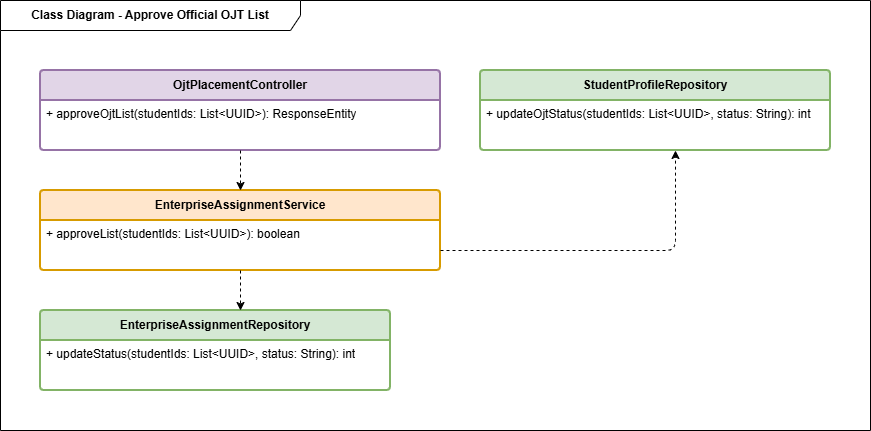

The diagram above was exported from draw.io. Its source (the exported page's mxGraphModel, read from the mxfile embedded in the PNG):
<mxGraphModel dx="1425" dy="767" grid="1" gridSize="10" guides="1" tooltips="1" connect="1" arrows="1" fold="1" page="1" pageScale="1" pageWidth="1200" pageHeight="800" math="0" shadow="0">
  <root>
    <mxCell id="0" />
    <mxCell id="1" parent="0" />
    <mxCell id="frame" parent="1" style="shape=umlFrame;whiteSpace=wrap;html=1;pointerEvents=0;width=300;height=30;fontStyle=1;" value="Class Diagram - Approve Official OJT List" vertex="1">
      <mxGeometry height="430" width="870" x="50" y="40" as="geometry" />
    </mxCell>
    <mxCell id="c1" parent="1" style="swimlane;childLayout=stackLayout;horizontal=1;startSize=30;horizontalStack=0;rounded=1;fontStyle=1;strokeWidth=2;align=center;arcSize=4;whiteSpace=wrap;html=1;fillColor=#e1d5e7;strokeColor=#9673a6;" value="OjtPlacementController" vertex="1">
      <mxGeometry height="80" width="400" x="90" y="110" as="geometry" />
    </mxCell>
    <mxCell id="c1_attr" parent="c1" style="align=left;strokeColor=none;fillColor=none;spacingLeft=4;spacingRight=4;verticalAlign=top;resizable=0;rotatable=0;part=1;html=1;whiteSpace=wrap;overflow=hidden;" value="+ approveOjtList(studentIds: List&amp;lt;UUID&amp;gt;): ResponseEntity" vertex="1">
      <mxGeometry height="50" width="400" y="30" as="geometry" />
    </mxCell>
    <mxCell id="s1" parent="1" style="swimlane;childLayout=stackLayout;horizontal=1;startSize=30;horizontalStack=0;rounded=1;fontStyle=1;strokeWidth=2;align=center;arcSize=4;whiteSpace=wrap;html=1;fillColor=#ffe6cc;strokeColor=#d79b00;" value="EnterpriseAssignmentService" vertex="1">
      <mxGeometry height="80" width="400" x="90" y="230" as="geometry" />
    </mxCell>
    <mxCell id="s1_attr" parent="s1" style="align=left;strokeColor=none;fillColor=none;spacingLeft=4;spacingRight=4;verticalAlign=top;resizable=0;rotatable=0;part=1;html=1;whiteSpace=wrap;overflow=hidden;" value="+ approveList(studentIds: List&amp;lt;UUID&amp;gt;): boolean" vertex="1">
      <mxGeometry height="50" width="400" y="30" as="geometry" />
    </mxCell>
    <mxCell id="r1" parent="1" style="swimlane;childLayout=stackLayout;horizontal=1;startSize=30;horizontalStack=0;rounded=1;fontStyle=1;strokeWidth=2;align=center;arcSize=4;whiteSpace=wrap;html=1;fillColor=#d5e8d4;strokeColor=#82b366;" value="EnterpriseAssignmentRepository" vertex="1">
      <mxGeometry height="80" width="350" x="90" y="350" as="geometry" />
    </mxCell>
    <mxCell id="r1_attr" parent="r1" style="align=left;strokeColor=none;fillColor=none;spacingLeft=4;spacingRight=4;verticalAlign=top;resizable=0;rotatable=0;part=1;html=1;whiteSpace=wrap;overflow=hidden;" value="+ updateStatus(studentIds: List&amp;lt;UUID&amp;gt;, status: String): int" vertex="1">
      <mxGeometry height="50" width="350" y="30" as="geometry" />
    </mxCell>
    <mxCell id="r2" parent="1" style="swimlane;childLayout=stackLayout;horizontal=1;startSize=30;horizontalStack=0;rounded=1;fontStyle=1;strokeWidth=2;align=center;arcSize=4;whiteSpace=wrap;html=1;fillColor=#d5e8d4;strokeColor=#82b366;" value="StudentProfileRepository" vertex="1">
      <mxGeometry height="80" width="350" x="530" y="110" as="geometry" />
    </mxCell>
    <mxCell id="r2_attr" parent="r2" style="align=left;strokeColor=none;fillColor=none;spacingLeft=4;spacingRight=4;verticalAlign=top;resizable=0;rotatable=0;part=1;html=1;whiteSpace=wrap;overflow=hidden;" value="+ updateOjtStatus(studentIds: List&amp;lt;UUID&amp;gt;, status: String): int" vertex="1">
      <mxGeometry height="50" width="350" y="30" as="geometry" />
    </mxCell>
    <mxCell id="rel_0" edge="1" parent="1" source="c1" style="endArrow=classic;html=1;dashed=1;" target="s1">
      <mxGeometry relative="1" as="geometry" />
    </mxCell>
    <mxCell id="rel_1" edge="1" parent="1" source="s1" style="endArrow=classic;html=1;dashed=1;edgeStyle=orthogonalEdgeStyle;" target="r1">
      <mxGeometry relative="1" as="geometry">
        <Array as="points">
          <mxPoint x="275" y="290" />
        </Array>
      </mxGeometry>
    </mxCell>
    <mxCell id="rel_2" edge="1" parent="1" source="s1" style="endArrow=classic;html=1;dashed=1;edgeStyle=orthogonalEdgeStyle;" target="r2">
      <mxGeometry relative="1" as="geometry">
        <Array as="points">
          <mxPoint x="725" y="290" />
        </Array>
      </mxGeometry>
    </mxCell>
  </root>
</mxGraphModel>